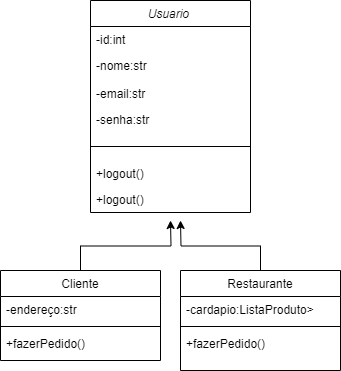

The diagram above was exported from draw.io. Its source (the exported page's mxGraphModel, read from the mxfile embedded in the PNG):
<mxGraphModel dx="880" dy="434" grid="1" gridSize="10" guides="1" tooltips="1" connect="1" arrows="1" fold="1" page="1" pageScale="1" pageWidth="827" pageHeight="1169" math="0" shadow="0">
  <root>
    <mxCell id="WIyWlLk6GJQsqaUBKTNV-0" />
    <mxCell id="WIyWlLk6GJQsqaUBKTNV-1" parent="WIyWlLk6GJQsqaUBKTNV-0" />
    <mxCell id="zkfFHV4jXpPFQw0GAbJ--0" value="Usuario " style="swimlane;fontStyle=2;align=center;verticalAlign=top;childLayout=stackLayout;horizontal=1;startSize=26;horizontalStack=0;resizeParent=1;resizeLast=0;collapsible=1;marginBottom=0;rounded=0;shadow=0;strokeWidth=1;" parent="WIyWlLk6GJQsqaUBKTNV-1" vertex="1">
      <mxGeometry x="220" y="120" width="160" height="212" as="geometry">
        <mxRectangle x="230" y="140" width="160" height="26" as="alternateBounds" />
      </mxGeometry>
    </mxCell>
    <mxCell id="zkfFHV4jXpPFQw0GAbJ--1" value="-id:int" style="text;align=left;verticalAlign=top;spacingLeft=4;spacingRight=4;overflow=hidden;rotatable=0;points=[[0,0.5],[1,0.5]];portConstraint=eastwest;" parent="zkfFHV4jXpPFQw0GAbJ--0" vertex="1">
      <mxGeometry y="26" width="160" height="26" as="geometry" />
    </mxCell>
    <mxCell id="zkfFHV4jXpPFQw0GAbJ--2" value="-nome:str" style="text;align=left;verticalAlign=top;spacingLeft=4;spacingRight=4;overflow=hidden;rotatable=0;points=[[0,0.5],[1,0.5]];portConstraint=eastwest;rounded=0;shadow=0;html=0;" parent="zkfFHV4jXpPFQw0GAbJ--0" vertex="1">
      <mxGeometry y="52" width="160" height="28" as="geometry" />
    </mxCell>
    <mxCell id="zkfFHV4jXpPFQw0GAbJ--3" value="-email:str&#10;" style="text;align=left;verticalAlign=top;spacingLeft=4;spacingRight=4;overflow=hidden;rotatable=0;points=[[0,0.5],[1,0.5]];portConstraint=eastwest;rounded=0;shadow=0;html=0;" parent="zkfFHV4jXpPFQw0GAbJ--0" vertex="1">
      <mxGeometry y="80" width="160" height="26" as="geometry" />
    </mxCell>
    <mxCell id="3n51N9AuqZRMIo2n7m_w-0" value="-senha:str&#10;" style="text;align=left;verticalAlign=top;spacingLeft=4;spacingRight=4;overflow=hidden;rotatable=0;points=[[0,0.5],[1,0.5]];portConstraint=eastwest;rounded=0;shadow=0;html=0;" vertex="1" parent="zkfFHV4jXpPFQw0GAbJ--0">
      <mxGeometry y="106" width="160" height="26" as="geometry" />
    </mxCell>
    <mxCell id="zkfFHV4jXpPFQw0GAbJ--4" value="" style="line;html=1;strokeWidth=1;align=left;verticalAlign=middle;spacingTop=-1;spacingLeft=3;spacingRight=3;rotatable=0;labelPosition=right;points=[];portConstraint=eastwest;" parent="zkfFHV4jXpPFQw0GAbJ--0" vertex="1">
      <mxGeometry y="132" width="160" height="28" as="geometry" />
    </mxCell>
    <mxCell id="3n51N9AuqZRMIo2n7m_w-2" value="+logout()" style="text;align=left;verticalAlign=top;spacingLeft=4;spacingRight=4;overflow=hidden;rotatable=0;points=[[0,0.5],[1,0.5]];portConstraint=eastwest;rounded=0;shadow=0;html=0;" vertex="1" parent="zkfFHV4jXpPFQw0GAbJ--0">
      <mxGeometry y="160" width="160" height="26" as="geometry" />
    </mxCell>
    <mxCell id="3n51N9AuqZRMIo2n7m_w-1" value="+logout()" style="text;align=left;verticalAlign=top;spacingLeft=4;spacingRight=4;overflow=hidden;rotatable=0;points=[[0,0.5],[1,0.5]];portConstraint=eastwest;rounded=0;shadow=0;html=0;" vertex="1" parent="zkfFHV4jXpPFQw0GAbJ--0">
      <mxGeometry y="186" width="160" height="26" as="geometry" />
    </mxCell>
    <mxCell id="3n51N9AuqZRMIo2n7m_w-14" style="edgeStyle=orthogonalEdgeStyle;rounded=0;orthogonalLoop=1;jettySize=auto;html=1;exitX=0.5;exitY=0;exitDx=0;exitDy=0;" edge="1" parent="WIyWlLk6GJQsqaUBKTNV-1" source="zkfFHV4jXpPFQw0GAbJ--6">
      <mxGeometry relative="1" as="geometry">
        <mxPoint x="300" y="340" as="targetPoint" />
      </mxGeometry>
    </mxCell>
    <mxCell id="zkfFHV4jXpPFQw0GAbJ--6" value="Cliente" style="swimlane;fontStyle=0;align=center;verticalAlign=top;childLayout=stackLayout;horizontal=1;startSize=26;horizontalStack=0;resizeParent=1;resizeLast=0;collapsible=1;marginBottom=0;rounded=0;shadow=0;strokeWidth=1;" parent="WIyWlLk6GJQsqaUBKTNV-1" vertex="1">
      <mxGeometry x="130" y="390" width="160" height="90" as="geometry">
        <mxRectangle x="130" y="380" width="160" height="26" as="alternateBounds" />
      </mxGeometry>
    </mxCell>
    <mxCell id="zkfFHV4jXpPFQw0GAbJ--7" value="-endereço:str" style="text;align=left;verticalAlign=top;spacingLeft=4;spacingRight=4;overflow=hidden;rotatable=0;points=[[0,0.5],[1,0.5]];portConstraint=eastwest;" parent="zkfFHV4jXpPFQw0GAbJ--6" vertex="1">
      <mxGeometry y="26" width="160" height="26" as="geometry" />
    </mxCell>
    <mxCell id="zkfFHV4jXpPFQw0GAbJ--9" value="" style="line;html=1;strokeWidth=1;align=left;verticalAlign=middle;spacingTop=-1;spacingLeft=3;spacingRight=3;rotatable=0;labelPosition=right;points=[];portConstraint=eastwest;" parent="zkfFHV4jXpPFQw0GAbJ--6" vertex="1">
      <mxGeometry y="52" width="160" height="8" as="geometry" />
    </mxCell>
    <mxCell id="zkfFHV4jXpPFQw0GAbJ--11" value="+fazerPedido()" style="text;align=left;verticalAlign=top;spacingLeft=4;spacingRight=4;overflow=hidden;rotatable=0;points=[[0,0.5],[1,0.5]];portConstraint=eastwest;" parent="zkfFHV4jXpPFQw0GAbJ--6" vertex="1">
      <mxGeometry y="60" width="160" height="26" as="geometry" />
    </mxCell>
    <mxCell id="3n51N9AuqZRMIo2n7m_w-13" style="edgeStyle=orthogonalEdgeStyle;rounded=0;orthogonalLoop=1;jettySize=auto;html=1;" edge="1" parent="WIyWlLk6GJQsqaUBKTNV-1" source="3n51N9AuqZRMIo2n7m_w-9">
      <mxGeometry relative="1" as="geometry">
        <mxPoint x="310" y="340" as="targetPoint" />
      </mxGeometry>
    </mxCell>
    <mxCell id="3n51N9AuqZRMIo2n7m_w-9" value="Restaurante" style="swimlane;fontStyle=0;align=center;verticalAlign=top;childLayout=stackLayout;horizontal=1;startSize=26;horizontalStack=0;resizeParent=1;resizeLast=0;collapsible=1;marginBottom=0;rounded=0;shadow=0;strokeWidth=1;" vertex="1" parent="WIyWlLk6GJQsqaUBKTNV-1">
      <mxGeometry x="310" y="390" width="160" height="100" as="geometry">
        <mxRectangle x="130" y="380" width="160" height="26" as="alternateBounds" />
      </mxGeometry>
    </mxCell>
    <mxCell id="3n51N9AuqZRMIo2n7m_w-10" value="-cardapio:ListaProduto&gt;" style="text;align=left;verticalAlign=top;spacingLeft=4;spacingRight=4;overflow=hidden;rotatable=0;points=[[0,0.5],[1,0.5]];portConstraint=eastwest;" vertex="1" parent="3n51N9AuqZRMIo2n7m_w-9">
      <mxGeometry y="26" width="160" height="26" as="geometry" />
    </mxCell>
    <mxCell id="3n51N9AuqZRMIo2n7m_w-11" value="" style="line;html=1;strokeWidth=1;align=left;verticalAlign=middle;spacingTop=-1;spacingLeft=3;spacingRight=3;rotatable=0;labelPosition=right;points=[];portConstraint=eastwest;" vertex="1" parent="3n51N9AuqZRMIo2n7m_w-9">
      <mxGeometry y="52" width="160" height="8" as="geometry" />
    </mxCell>
    <mxCell id="3n51N9AuqZRMIo2n7m_w-12" value="+fazerPedido()" style="text;align=left;verticalAlign=top;spacingLeft=4;spacingRight=4;overflow=hidden;rotatable=0;points=[[0,0.5],[1,0.5]];portConstraint=eastwest;" vertex="1" parent="3n51N9AuqZRMIo2n7m_w-9">
      <mxGeometry y="60" width="160" height="20" as="geometry" />
    </mxCell>
  </root>
</mxGraphModel>